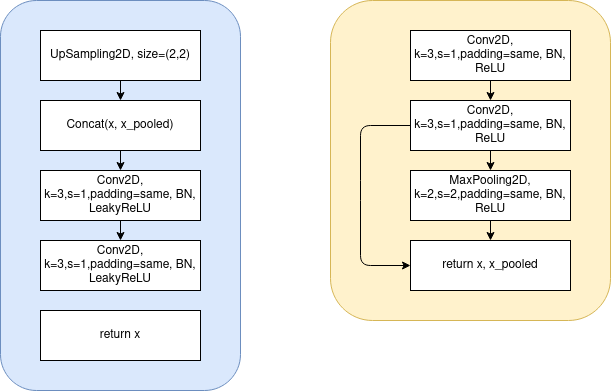

The diagram above was exported from draw.io. Its source (the exported page's mxGraphModel, read from the mxfile embedded in the PNG):
<mxGraphModel dx="1201" dy="1109" grid="1" gridSize="10" guides="1" tooltips="1" connect="1" arrows="1" fold="1" page="1" pageScale="1" pageWidth="850" pageHeight="1100" math="0" shadow="0">
  <root>
    <mxCell id="0" />
    <mxCell id="1" parent="0" />
    <mxCell id="D6ww4chhtLgCKGAtoqkg-10" value="" style="rounded=1;whiteSpace=wrap;html=1;strokeColor=#d6b656;fillColor=#fff2cc;" vertex="1" parent="1">
      <mxGeometry x="440" y="50" width="280" height="320" as="geometry" />
    </mxCell>
    <mxCell id="D6ww4chhtLgCKGAtoqkg-1" value="Conv2D, k=3,s=1,padding=same, BN, ReLU" style="rounded=0;whiteSpace=wrap;html=1;" vertex="1" parent="1">
      <mxGeometry x="520" y="80" width="160" height="50" as="geometry" />
    </mxCell>
    <mxCell id="D6ww4chhtLgCKGAtoqkg-2" value="Conv2D, k=3,s=1,padding=same, BN, ReLU" style="rounded=0;whiteSpace=wrap;html=1;" vertex="1" parent="1">
      <mxGeometry x="520" y="150" width="160" height="50" as="geometry" />
    </mxCell>
    <mxCell id="D6ww4chhtLgCKGAtoqkg-3" value="MaxPooling2D, k=2,s=2,padding=same, BN, ReLU" style="rounded=0;whiteSpace=wrap;html=1;" vertex="1" parent="1">
      <mxGeometry x="520" y="220" width="160" height="50" as="geometry" />
    </mxCell>
    <mxCell id="D6ww4chhtLgCKGAtoqkg-5" value="return x, x_pooled" style="rounded=0;whiteSpace=wrap;html=1;" vertex="1" parent="1">
      <mxGeometry x="520" y="290" width="160" height="50" as="geometry" />
    </mxCell>
    <mxCell id="D6ww4chhtLgCKGAtoqkg-6" value="" style="endArrow=classic;html=1;exitX=0.5;exitY=1;exitDx=0;exitDy=0;entryX=0.5;entryY=0;entryDx=0;entryDy=0;" edge="1" parent="1" source="D6ww4chhtLgCKGAtoqkg-1" target="D6ww4chhtLgCKGAtoqkg-2">
      <mxGeometry width="50" height="50" relative="1" as="geometry">
        <mxPoint x="690" y="410" as="sourcePoint" />
        <mxPoint x="740" y="360" as="targetPoint" />
      </mxGeometry>
    </mxCell>
    <mxCell id="D6ww4chhtLgCKGAtoqkg-7" value="" style="endArrow=classic;html=1;exitX=0.5;exitY=1;exitDx=0;exitDy=0;" edge="1" parent="1" source="D6ww4chhtLgCKGAtoqkg-2" target="D6ww4chhtLgCKGAtoqkg-3">
      <mxGeometry width="50" height="50" relative="1" as="geometry">
        <mxPoint x="690" y="410" as="sourcePoint" />
        <mxPoint x="740" y="360" as="targetPoint" />
      </mxGeometry>
    </mxCell>
    <mxCell id="D6ww4chhtLgCKGAtoqkg-8" value="" style="endArrow=classic;html=1;exitX=0.5;exitY=1;exitDx=0;exitDy=0;entryX=0.5;entryY=0;entryDx=0;entryDy=0;" edge="1" parent="1" source="D6ww4chhtLgCKGAtoqkg-3" target="D6ww4chhtLgCKGAtoqkg-5">
      <mxGeometry width="50" height="50" relative="1" as="geometry">
        <mxPoint x="690" y="410" as="sourcePoint" />
        <mxPoint x="740" y="360" as="targetPoint" />
      </mxGeometry>
    </mxCell>
    <mxCell id="D6ww4chhtLgCKGAtoqkg-9" value="" style="endArrow=classic;html=1;exitX=0;exitY=0.5;exitDx=0;exitDy=0;entryX=0;entryY=0.5;entryDx=0;entryDy=0;" edge="1" parent="1" source="D6ww4chhtLgCKGAtoqkg-2" target="D6ww4chhtLgCKGAtoqkg-5">
      <mxGeometry width="50" height="50" relative="1" as="geometry">
        <mxPoint x="690" y="410" as="sourcePoint" />
        <mxPoint x="470" y="320" as="targetPoint" />
        <Array as="points">
          <mxPoint x="470" y="175" />
          <mxPoint x="470" y="240" />
          <mxPoint x="470" y="315" />
        </Array>
      </mxGeometry>
    </mxCell>
    <mxCell id="D6ww4chhtLgCKGAtoqkg-13" value="" style="rounded=1;whiteSpace=wrap;html=1;strokeColor=#6c8ebf;fillColor=#dae8fc;" vertex="1" parent="1">
      <mxGeometry x="110" y="50" width="240" height="390" as="geometry" />
    </mxCell>
    <mxCell id="D6ww4chhtLgCKGAtoqkg-14" value="UpSampling2D, size=(2,2)" style="rounded=0;whiteSpace=wrap;html=1;" vertex="1" parent="1">
      <mxGeometry x="150" y="80" width="160" height="50" as="geometry" />
    </mxCell>
    <mxCell id="D6ww4chhtLgCKGAtoqkg-15" value="Concat(x, x_pooled)" style="rounded=0;whiteSpace=wrap;html=1;" vertex="1" parent="1">
      <mxGeometry x="150" y="150" width="160" height="50" as="geometry" />
    </mxCell>
    <mxCell id="D6ww4chhtLgCKGAtoqkg-16" value="Conv2D, k=3,s=1,padding=same, BN, LeakyReLU" style="rounded=0;whiteSpace=wrap;html=1;" vertex="1" parent="1">
      <mxGeometry x="150" y="220" width="160" height="50" as="geometry" />
    </mxCell>
    <mxCell id="D6ww4chhtLgCKGAtoqkg-17" value="Conv2D, k=3,s=1,padding=same, BN, LeakyReLU" style="rounded=0;whiteSpace=wrap;html=1;" vertex="1" parent="1">
      <mxGeometry x="150" y="290" width="160" height="50" as="geometry" />
    </mxCell>
    <mxCell id="D6ww4chhtLgCKGAtoqkg-18" value="" style="endArrow=classic;html=1;exitX=0.5;exitY=1;exitDx=0;exitDy=0;entryX=0.5;entryY=0;entryDx=0;entryDy=0;" edge="1" parent="1" source="D6ww4chhtLgCKGAtoqkg-14" target="D6ww4chhtLgCKGAtoqkg-15">
      <mxGeometry width="50" height="50" relative="1" as="geometry">
        <mxPoint x="320" y="410" as="sourcePoint" />
        <mxPoint x="370" y="360" as="targetPoint" />
      </mxGeometry>
    </mxCell>
    <mxCell id="D6ww4chhtLgCKGAtoqkg-19" value="" style="endArrow=classic;html=1;exitX=0.5;exitY=1;exitDx=0;exitDy=0;" edge="1" parent="1" source="D6ww4chhtLgCKGAtoqkg-15" target="D6ww4chhtLgCKGAtoqkg-16">
      <mxGeometry width="50" height="50" relative="1" as="geometry">
        <mxPoint x="320" y="410" as="sourcePoint" />
        <mxPoint x="370" y="360" as="targetPoint" />
      </mxGeometry>
    </mxCell>
    <mxCell id="D6ww4chhtLgCKGAtoqkg-20" value="" style="endArrow=classic;html=1;exitX=0.5;exitY=1;exitDx=0;exitDy=0;entryX=0.5;entryY=0;entryDx=0;entryDy=0;" edge="1" parent="1" source="D6ww4chhtLgCKGAtoqkg-16" target="D6ww4chhtLgCKGAtoqkg-17">
      <mxGeometry width="50" height="50" relative="1" as="geometry">
        <mxPoint x="320" y="410" as="sourcePoint" />
        <mxPoint x="370" y="360" as="targetPoint" />
      </mxGeometry>
    </mxCell>
    <mxCell id="D6ww4chhtLgCKGAtoqkg-22" value="return x" style="rounded=0;whiteSpace=wrap;html=1;" vertex="1" parent="1">
      <mxGeometry x="150" y="360" width="160" height="50" as="geometry" />
    </mxCell>
  </root>
</mxGraphModel>